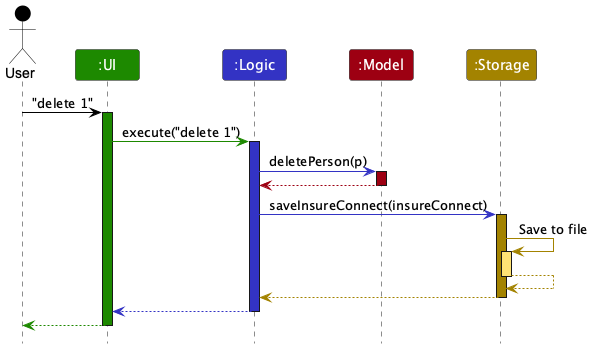

The diagram above was rendered by PlantUML. Its source (embedded in the PNG):
@startuml
!pragma layout smetana
!include style.puml
skinparam ArrowFontStyle plain

Actor User as user USER_COLOR
Participant ":UI" as ui UI_COLOR
Participant ":Logic" as logic LOGIC_COLOR
Participant ":Model" as model MODEL_COLOR
Participant ":Storage" as storage STORAGE_COLOR

user -[USER_COLOR]> ui : "delete 1"
activate ui UI_COLOR

ui -[UI_COLOR]> logic : execute("delete 1")
activate logic LOGIC_COLOR

logic -[LOGIC_COLOR]> model : deletePerson(p)
activate model MODEL_COLOR

model -[MODEL_COLOR]-> logic
deactivate model

logic -[LOGIC_COLOR]> storage : saveInsureConnect(insureConnect)
activate storage STORAGE_COLOR

storage -[STORAGE_COLOR]> storage : Save to file
activate storage STORAGE_COLOR_T1
storage --[STORAGE_COLOR]> storage
deactivate storage

storage --[STORAGE_COLOR]> logic
deactivate storage

logic --[LOGIC_COLOR]> ui
deactivate logic

ui--[UI_COLOR]> user
deactivate ui
@enduml